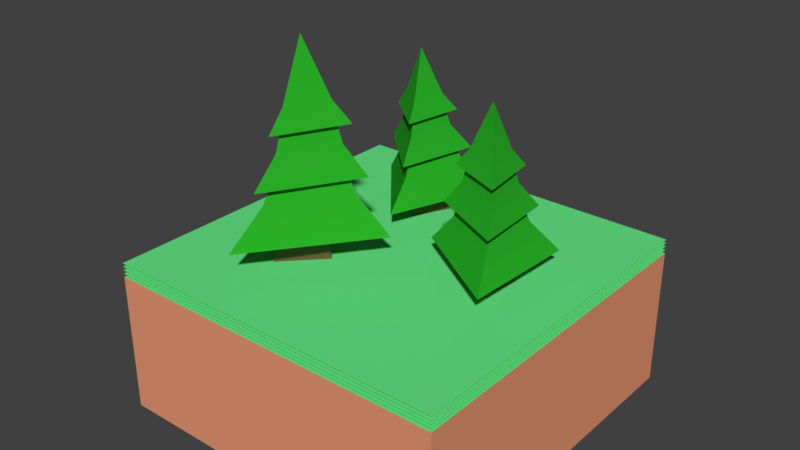 # Source: Woods.blend  (saved by Blender 2.79.0; exported with 4.5.12 LTS)
import bpy
from mathutils import Matrix  # noqa: F401  (used for matrix-valued properties, if any)

bpy.ops.wm.read_factory_settings(use_empty=True)
scene = bpy.context.scene
scene.name = 'Scene'

# ---- collections
col_collection_1 = bpy.data.collections.new('Collection 1'); scene.collection.children.link(col_collection_1)

# ---- materials (node trees are filled in below, after node groups)
mat_dirt_001 = bpy.data.materials.new('Dirt.001')
mat_dirt_001.alpha_threshold = 0.0
mat_dirt_001.use_transparent_shadow = False
mat_dirt_001.diffuse_color = (0.8, 0.3136, 0.1703, 1.0)
mat_dirt_001.roughness = 0.5
mat_dirt_001.line_color = (0.0, 0.0, 0.0, 1.0)
mat_grassblades_001 = bpy.data.materials.new('GrassBlades.001')
mat_grassblades_001.alpha_threshold = 0.0
mat_grassblades_001.use_transparent_shadow = False
mat_grassblades_001.diffuse_color = (0.1371, 0.8, 0.2439, 1.0)
mat_grassblades_001.roughness = 0.5
mat_wood = bpy.data.materials.new('Wood')
mat_wood.alpha_threshold = 0.0
mat_wood.use_transparent_shadow = False
mat_wood.diffuse_color = (0.1788, 0.114, 0.05272, 1.0)
mat_wood.roughness = 0.5
mat_leaves = bpy.data.materials.new('Leaves')
mat_leaves.alpha_threshold = 0.0
mat_leaves.use_transparent_shadow = False
mat_leaves.diffuse_color = (0.02412, 0.4262, 0.02087, 1.0)
mat_leaves.roughness = 0.5

# ---- material node trees

# ---- world
world_world = bpy.data.worlds.new('World'); scene.world = world_world
world_world.color = (0.05088, 0.05088, 0.05088)
world_world.use_sun_shadow = False
world_world.sun_shadow_jitter_overblur = 0.0
world_world.cycles.sampling_method = 'MANUAL'

# ---- meshes
me_cube_001 = bpy.data.meshes.new('Cube.001')
me_cube_001.from_pydata([(5.0, 5.0, -3.0), (5.0, -5.0, -3.0), (-5.0, -5.0, -3.0), (-5.0, 5.0, -3.0), (5.0, 5.0, 1.0), (5.0, -5.0, 1.0), (-5.0, -5.0, 1.0), (-5.0, 5.0, 1.0), (5.0, 5.0, 1.2), (5.0, -5.0, 1.2), (-5.0, -5.0, 1.2), (-5.0, 5.0, 1.2), (-5.0, 5.0, 1.1), (-5.0, -5.0, 1.1), (5.0, -5.0, 1.1), (5.0, 5.0, 1.1), (-5.0, 5.0, 1.3), (-5.0, -5.0, 1.3), (5.0, -5.0, 1.3), (5.0, 5.0, 1.3), (-5.0, 5.0, 1.4), (-5.0, -5.0, 1.4), (5.0, -5.0, 1.4), (5.0, 5.0, 1.4), (-1.465, 2.532, 2.913), (-1.031, 2.012, 2.913), (-0.7983, 2.648, 2.913), (-1.915, 2.452, 3.548), (-0.898, 1.542, 3.548), (-0.6185, 2.877, 3.548), (-0.3531, 3.093, 2.84), (-2.173, 2.625, 2.84), (-0.8539, 1.287, 2.84), (-2.439, 2.642, 3.2), (-0.7624, 1.028, 3.2), (-0.2006, 3.281, 3.2), (-1.762, 2.368, 4.452), (-0.9348, 1.682, 4.452), (-0.7545, 2.741, 4.452), (-0.6323, 2.873, 3.879), (-1.919, 2.428, 3.879), (-0.8899, 1.537, 3.879), (-2.112, 2.444, 4.298), (-0.8176, 1.35, 4.298), (-0.5177, 3.017, 4.298), (-1.154, 2.246, 6.085), (-0.79, 2.701, 4.787), (-1.717, 2.348, 4.787), (-0.948, 1.722, 4.787), (-0.7794, 0.5474, 1.988), (-2.857, 3.032, 1.988), (0.3336, 3.589, 1.988), (-1.741, 2.823, 1.0), (-1.034, 1.72, 1.0), (-0.4328, 2.884, 1.0), (-1.868, -2.158, 3.219), (-1.363, -1.484, 3.219), (-2.2, -1.384, 3.219), (-1.644, -2.68, 4.169), (-0.8329, -1.189, 4.169), (-2.529, -1.232, 4.169), (-2.865, -0.9722, 3.289), (-1.779, -3.042, 3.289), (-0.5368, -1.063, 3.289), (-1.724, -3.368, 3.736), (-0.2487, -0.8781, 3.736), (-3.137, -0.8414, 3.736), (-1.585, -2.471, 5.293), (-0.9908, -1.273, 5.293), (-2.325, -1.358, 5.293), (-2.519, -1.247, 4.58), (-1.613, -2.678, 4.58), (-0.8284, -1.178, 4.58), (-1.577, -2.916, 5.102), (-0.6232, -1.037, 5.102), (-2.726, -1.15, 5.102), (-1.611, -1.699, 7.324), (-2.266, -1.389, 5.709), (-1.575, -2.411, 5.709), (-1.036, -1.301, 5.709), (0.3377, -0.7615, 2.229), (-2.077, -3.986, 2.229), (-3.662, -0.2827, 2.229), (-2.142, -2.576, 1.0), (-1.009, -1.405, 1.0), (-2.59, -1.009, 1.0), (2.914, 0.4917, 2.913), (2.313, 0.18, 2.913), (2.883, -0.1847, 2.913), (2.934, 0.9481, 3.548), (1.826, 0.1517, 3.548), (3.069, -0.41, 3.548), (3.221, -0.7157, 2.84), (3.158, 1.163, 2.84), (1.567, 0.1638, 2.84), (3.233, 1.418, 3.2), (1.294, 0.1306, 3.2), (3.372, -0.9053, 3.2), (2.818, 0.8172, 4.452), (1.969, 0.1575, 4.452), (2.965, -0.2477, 4.452), (3.067, -0.3955, 3.879), (2.911, 0.9567, 3.879), (1.818, 0.145, 3.879), (2.968, 1.142, 4.298), (1.621, 0.1148, 4.298), (3.183, -0.5386, 4.298), (2.568, 0.2492, 6.085), (2.934, -0.2044, 4.787), (2.79, 0.7773, 4.787), (2.012, 0.1617, 4.787), (0.8285, 0.2511, 1.988), (3.704, 1.742, 1.988), (3.558, -1.493, 1.988), (3.258, 0.6982, 1.0), (2.029, 0.246, 1.0), (3.035, -0.5927, 1.0)], [], [(0, 1, 2, 3), (0, 4, 5, 1), (1, 5, 6, 2), (2, 6, 7, 3), (4, 7, 6, 5), (8, 11, 10, 9), (15, 12, 13, 14), (19, 16, 17, 18), (4, 0, 3, 7), (23, 20, 21, 22), (31, 27, 29, 30), (30, 29, 28, 32), (32, 28, 27, 31), (49, 32, 31, 50), (51, 30, 32, 49), (50, 31, 30, 51), (40, 36, 38, 39), (39, 38, 37, 41), (41, 37, 36, 40), (34, 41, 40, 33), (35, 39, 41, 34), (33, 40, 39, 35), (47, 45, 46), (46, 45, 48), (48, 45, 47), (43, 48, 47, 42), (44, 46, 48, 43), (42, 47, 46, 44), (24, 26, 54, 52), (24, 25, 49, 50), (25, 26, 51, 49), (26, 24, 50, 51), (26, 25, 53, 54), (25, 24, 52, 53), (62, 58, 60, 61), (61, 60, 59, 63), (63, 59, 58, 62), (80, 63, 62, 81), (82, 61, 63, 80), (81, 62, 61, 82), (71, 67, 69, 70), (70, 69, 68, 72), (72, 68, 67, 71), (65, 72, 71, 64), (66, 70, 72, 65), (64, 71, 70, 66), (78, 76, 77), (77, 76, 79), (79, 76, 78), (74, 79, 78, 73), (75, 77, 79, 74), (73, 78, 77, 75), (55, 57, 85, 83), (55, 56, 80, 81), (56, 57, 82, 80), (57, 55, 81, 82), (57, 56, 84, 85), (56, 55, 83, 84), (93, 89, 91, 92), (92, 91, 90, 94), (94, 90, 89, 93), (111, 94, 93, 112), (113, 92, 94, 111), (112, 93, 92, 113), (102, 98, 100, 101), (101, 100, 99, 103), (103, 99, 98, 102), (96, 103, 102, 95), (97, 101, 103, 96), (95, 102, 101, 97), (109, 107, 108), (108, 107, 110), (110, 107, 109), (105, 110, 109, 104), (106, 108, 110, 105), (104, 109, 108, 106), (86, 88, 116, 114), (86, 87, 111, 112), (87, 88, 113, 111), (88, 86, 112, 113), (88, 87, 115, 116), (87, 86, 114, 115)])
me_cube_001.polygons.foreach_set('use_smooth', [0, 0, 0, 0, 0, 0, 0, 0, 0, 0, 1, 1, 1, 1, 1, 1, 1, 1, 1, 1, 1, 1, 1, 1, 1, 1, 1, 1, 1, 1, 1, 1, 1, 1, 1, 1, 1, 1, 1, 1, 1, 1, 1, 1, 1, 1, 1, 1, 1, 1, 1, 1, 1, 1, 1, 1, 1, 1, 1, 1, 1, 1, 1, 1, 1, 1, 1, 1, 1, 1, 1, 1, 1, 1, 1, 1, 1, 1, 1, 1, 1, 1])
me_cube_001.polygons.foreach_set('material_index', [0, 0, 0, 0, 1, 1, 1, 1, 0, 1, 3, 3, 3, 3, 3, 3, 3, 3, 3, 3, 3, 3, 3, 3, 3, 3, 3, 3, 2, 3, 3, 3, 2, 2, 3, 3, 3, 3, 3, 3, 3, 3, 3, 3, 3, 3, 3, 3, 3, 3, 3, 3, 2, 3, 3, 3, 2, 2, 3, 3, 3, 3, 3, 3, 3, 3, 3, 3, 3, 3, 3, 3, 3, 3, 3, 3, 2, 3, 3, 3, 2, 2])
_k = set([(24, 52), (25, 53), (26, 54), (27, 31), (28, 32), (29, 30), (30, 51), (31, 50), (32, 49), (33, 40), (34, 41), (35, 39), (36, 40), (37, 41), (38, 39), (42, 47), (43, 48), (44, 46), (45, 46), (45, 47), (45, 48), (49, 50), (49, 51), (50, 51), (55, 83), (56, 84), (57, 85), (58, 62), (59, 63), (60, 61), (61, 82), (62, 81), (63, 80), (64, 71), (65, 72), (66, 70), (67, 71), (68, 72), (69, 70), (73, 78), (74, 79), (75, 77), (76, 77), (76, 78), (76, 79), (80, 81), (80, 82), (81, 82), (86, 114), (87, 115), (88, 116), (89, 93), (90, 94), (91, 92), (92, 113), (93, 112), (94, 111), (95, 102), (96, 103), (97, 101), (98, 102), (99, 103), (100, 101), (104, 109), (105, 110), (106, 108), (107, 108), (107, 109), (107, 110), (111, 112), (111, 113), (112, 113)])
me_cube_001.attributes.new('sharp_edge', 'BOOLEAN', 'EDGE').data.foreach_set('value', [ (min(e.vertices), max(e.vertices)) in _k for e in me_cube_001.edges])
_uv = me_cube_001.uv_layers.new(name='UVMap')
_uv.uv.foreach_set('vector', [0.0, 0.0, 0.0, 0.0, 0.0, 0.0, 0.0, 0.0, 0.0, 0.0, 0.0, 0.0, 0.0, 0.0, 0.0, 0.0, 0.0, 0.0, 0.0, 0.0, 0.0, 0.0, 0.0, 0.0, 0.0, 0.0, 0.0, 0.0, 0.0, 0.0, 0.0, 0.0, 1.0, 1.0, 2.352e-07, 1.0, 0.0, 4.705e-07, 1.0, 0.0, 1.0, 1.0, 2.352e-07, 1.0, 0.0, 4.705e-07, 1.0, 0.0, 1.0, 1.0, 2.352e-07, 1.0, 0.0, 4.705e-07, 1.0, 0.0, 1.0, 1.0, 2.352e-07, 1.0, 0.0, 4.705e-07, 1.0, 0.0, 0.0, 0.0, 0.0, 0.0, 0.0, 0.0, 0.0, 0.0, 1.0, 1.0, 2.352e-07, 1.0, 0.0, 4.705e-07, 1.0, 0.0, -0.09055, 1.042, -0.0887, 1.036, -0.07701, 1.036, -0.07444, 1.042, -0.07444, 1.042, -0.07701, 1.036, -0.06838, 1.028, -0.06272, 1.031, -0.103, 1.032, -0.09768, 1.028, -0.0887, 1.036, -0.09055, 1.042, 1.0, 0.0, 1.0, 1.0, 0.6667, 1.0, 0.6667, 0.0, 0.3333, 0.0, 0.3333, 1.0, 0.0, 1.0, 0.0, 0.0, 0.6667, 0.0, 0.6667, 1.0, 0.3333, 1.0, 0.3333, 0.0, -0.08118, 1.067, -0.08232, 1.072, -0.09154, 1.072, -0.09285, 1.067, -0.09285, 1.067, -0.09154, 1.072, -0.09957, 1.077, -0.103, 1.073, -0.07089, 1.073, -0.07421, 1.077, -0.08232, 1.072, -0.08118, 1.067, 1.0, 0.0, 1.0, 1.0, 0.6667, 1.0, 0.6667, 0.0, 0.3333, 0.0, 0.3333, 1.0, 0.0, 1.0, 0.0, 0.0, 0.6667, 0.0, 0.6667, 1.0, 0.3333, 1.0, 0.3333, 0.0, -0.04123, 1.035, -0.02981, 1.039, -0.04123, 1.043, -0.04123, 1.043, -0.02981, 1.039, -0.03558, 1.05, -0.03565, 1.028, -0.02981, 1.039, -0.04123, 1.035, 1.0, 0.0, 1.0, 1.0, 0.6667, 1.0, 0.6667, 0.0, 0.3333, 0.0, 0.3333, 1.0, 0.0, 1.0, 0.0, 0.0, 0.6667, 0.0, 0.6667, 1.0, 0.3333, 1.0, 0.3333, 0.0, 0.0, 0.0, 0.0, 0.0, 0.0, 0.0, 0.0, 0.0, 1.0, 1.0, 0.6667, 1.0, 0.6667, 0.0, 1.0, 0.0, 0.6667, 1.0, 0.3333, 1.0, 0.3333, 0.0, 0.6667, 0.0, 0.3333, 1.0, 0.0, 1.0, 0.0, 0.0, 0.3333, 0.0, 0.0, 0.0, 0.0, 0.0, 0.0, 0.0, 0.0, 0.0, 0.0, 0.0, 0.0, 0.0, 0.0, 0.0, 0.0, 0.0, -0.103, 1.015, -0.09621, 1.011, -0.08526, 1.02, -0.08771, 1.028, -0.08771, 1.028, -0.08526, 1.02, -0.07074, 1.019, -0.06777, 1.027, -0.06777, 1.027, -0.07074, 1.019, -0.05916, 1.011, -0.05196, 1.015, 0.3333, 0.0, 0.3333, 1.0, 0.0, 1.0, 0.0, 0.0, 0.6667, 0.0, 0.6667, 1.0, 0.3333, 1.0, 0.3333, 0.0, 1.0, 0.0, 1.0, 1.0, 0.6667, 1.0, 0.6667, 0.0, -0.103, 1.06, -0.09885, 1.056, -0.08879, 1.061, -0.09024, 1.067, -0.09024, 1.067, -0.08879, 1.061, -0.07733, 1.061, -0.07573, 1.067, -0.07573, 1.067, -0.07733, 1.061, -0.06711, 1.056, -0.06282, 1.06, 0.3333, 0.0, 0.3333, 1.0, 0.0, 1.0, 0.0, 0.0, 0.6667, 0.0, 0.6667, 1.0, 0.3333, 1.0, 0.3333, 0.0, 1.0, 0.0, 1.0, 1.0, 0.6667, 1.0, 0.6667, 0.0, -0.03621, 1.063, -0.04954, 1.07, -0.04413, 1.056, -0.04413, 1.056, -0.04954, 1.07, -0.05471, 1.056, -0.05471, 1.056, -0.04954, 1.07, -0.06278, 1.062, 0.3333, 0.0, 0.3333, 1.0, 0.0, 1.0, 0.0, 0.0, 0.6667, 0.0, 0.6667, 1.0, 0.3333, 1.0, 0.3333, 0.0, 1.0, 0.0, 1.0, 1.0, 0.6667, 1.0, 0.6667, 0.0, 0.0, 0.0, 0.0, 0.0, 0.0, 0.0, 0.0, 0.0, 1.0, 1.0, 0.6667, 1.0, 0.6667, 0.0, 1.0, 0.0, 0.6667, 1.0, 0.3333, 1.0, 0.3333, 0.0, 0.6667, 0.0, 0.3333, 1.0, 0.0, 1.0, 0.0, 0.0, 0.3333, 0.0, 0.0, 0.0, 0.0, 0.0, 0.0, 0.0, 0.0, 0.0, 0.0, 0.0, 0.0, 0.0, 0.0, 0.0, 0.0, 0.0, -0.07369, 1.056, -0.07623, 1.049, -0.06687, 1.042, -0.06097, 1.046, -0.103, 1.046, -0.09746, 1.042, -0.08793, 1.049, -0.0898, 1.055, -0.0898, 1.055, -0.08793, 1.049, -0.07623, 1.049, -0.07369, 1.056, 0.6667, 0.0, 0.6667, 1.0, 0.3333, 1.0, 0.3333, 0.0, 1.0, 0.0, 1.0, 1.0, 0.6667, 1.0, 0.6667, 0.0, 0.3333, 0.0, 0.3333, 1.0, 0.0, 1.0, 0.0, 0.0, -0.04062, 1.079, -0.04193, 1.074, -0.03372, 1.07, -0.03024, 1.074, -0.06278, 1.074, -0.05942, 1.07, -0.05115, 1.074, -0.0523, 1.079, -0.0523, 1.079, -0.05115, 1.074, -0.04193, 1.074, -0.04062, 1.079, 0.6667, 0.0, 0.6667, 1.0, 0.3333, 1.0, 0.3333, 0.0, 1.0, 0.0, 1.0, 1.0, 0.6667, 1.0, 0.6667, 0.0, 0.3333, 0.0, 0.3333, 1.0, 0.0, 1.0, 0.0, 0.0, -0.05626, 1.028, -0.05196, 1.04, -0.06269, 1.034, -0.04126, 1.034, -0.05196, 1.04, -0.04775, 1.028, -0.04775, 1.028, -0.05196, 1.04, -0.05626, 1.028, 0.6667, 0.0, 0.6667, 1.0, 0.3333, 1.0, 0.3333, 0.0, 1.0, 0.0, 1.0, 1.0, 0.6667, 1.0, 0.6667, 0.0, 0.3333, 0.0, 0.3333, 1.0, 0.0, 1.0, 0.0, 0.0, 0.0, 0.0, 0.0, 0.0, 0.0, 0.0, 0.0, 0.0, 0.3333, 1.0, 0.0, 1.0, 0.0, 0.0, 0.3333, 0.0, 1.0, 1.0, 0.6667, 1.0, 0.6667, 0.0, 1.0, 0.0, 0.6667, 1.0, 0.3333, 1.0, 0.3333, 0.0, 0.6667, 0.0, 0.0, 0.0, 0.0, 0.0, 0.0, 0.0, 0.0, 0.0, 0.0, 0.0, 0.0, 0.0, 0.0, 0.0, 0.0, 0.0])
_ca = me_cube_001.color_attributes.new('Col', 'BYTE_COLOR', 'CORNER')
_ca.data.foreach_set('color', [1.0, 1.0, 1.0, 1.0, 1.0, 1.0, 1.0, 1.0, 1.0, 1.0, 1.0, 1.0, 1.0, 1.0, 1.0, 1.0, 1.0, 1.0, 1.0, 1.0, 1.0, 1.0, 1.0, 1.0, 1.0, 1.0, 1.0, 1.0, 1.0, 1.0, 1.0, 1.0, 1.0, 1.0, 1.0, 1.0, 1.0, 1.0, 1.0, 1.0, 1.0, 1.0, 1.0, 1.0, 1.0, 1.0, 1.0, 1.0, 1.0, 1.0, 1.0, 1.0, 1.0, 1.0, 1.0, 1.0, 1.0, 1.0, 1.0, 1.0, 1.0, 1.0, 1.0, 1.0, 1.0, 1.0, 1.0, 1.0, 1.0, 1.0, 1.0, 1.0, 1.0, 1.0, 1.0, 1.0, 1.0, 1.0, 1.0, 1.0, 0.3185, 0.3185, 0.3185, 1.0, 0.3185, 0.3185, 0.3185, 1.0, 0.3185, 0.3185, 0.3185, 1.0, 0.3185, 0.3185, 0.3185, 1.0, 0.6038, 0.6038, 0.6038, 1.0, 0.6038, 0.6038, 0.6038, 1.0, 0.6038, 0.6038, 0.6038, 1.0, 0.6038, 0.6038, 0.6038, 1.0, 0.1329, 0.1329, 0.1329, 1.0, 0.1329, 0.1329, 0.1329, 1.0, 0.1329, 0.1329, 0.1329, 1.0, 0.1329, 0.1329, 0.1329, 1.0, 1.0, 1.0, 1.0, 1.0, 1.0, 1.0, 1.0, 1.0, 1.0, 1.0, 1.0, 1.0, 1.0, 1.0, 1.0, 1.0, 0.0331, 0.0331, 0.0331, 1.0, 0.0331, 0.0331, 0.0331, 1.0, 0.0331, 0.0331, 0.0331, 1.0, 0.0331, 0.0331, 0.0331, 1.0, 1.0, 1.0, 1.0, 1.0, 1.0, 1.0, 1.0, 1.0, 1.0, 1.0, 1.0, 1.0, 1.0, 1.0, 1.0, 1.0, 1.0, 1.0, 1.0, 1.0, 1.0, 1.0, 1.0, 1.0, 1.0, 1.0, 1.0, 1.0, 1.0, 1.0, 1.0, 1.0, 1.0, 1.0, 1.0, 1.0, 1.0, 1.0, 1.0, 1.0, 1.0, 1.0, 1.0, 1.0, 1.0, 1.0, 1.0, 1.0, 1.0, 1.0, 1.0, 1.0, 1.0, 1.0, 1.0, 1.0, 1.0, 1.0, 1.0, 1.0, 1.0, 1.0, 1.0, 1.0, 1.0, 1.0, 1.0, 1.0, 1.0, 1.0, 1.0, 1.0, 1.0, 1.0, 1.0, 1.0, 1.0, 1.0, 1.0, 1.0, 1.0, 1.0, 1.0, 1.0, 1.0, 1.0, 1.0, 1.0, 1.0, 1.0, 1.0, 1.0, 1.0, 1.0, 1.0, 1.0, 1.0, 1.0, 1.0, 1.0, 1.0, 1.0, 1.0, 1.0, 1.0, 1.0, 1.0, 1.0, 1.0, 1.0, 1.0, 1.0, 1.0, 1.0, 1.0, 1.0, 1.0, 1.0, 1.0, 1.0, 1.0, 1.0, 1.0, 1.0, 1.0, 1.0, 1.0, 1.0, 1.0, 1.0, 1.0, 1.0, 1.0, 1.0, 1.0, 1.0, 1.0, 1.0, 1.0, 1.0, 1.0, 1.0, 1.0, 1.0, 1.0, 1.0, 1.0, 1.0, 1.0, 1.0, 1.0, 1.0, 1.0, 1.0, 1.0, 1.0, 1.0, 1.0, 1.0, 1.0, 1.0, 1.0, 1.0, 1.0, 1.0, 1.0, 1.0, 1.0, 1.0, 1.0, 1.0, 1.0, 1.0, 1.0, 1.0, 1.0, 1.0, 1.0, 1.0, 1.0, 1.0, 1.0, 1.0, 1.0, 1.0, 1.0, 1.0, 1.0, 1.0, 1.0, 1.0, 1.0, 1.0, 1.0, 1.0, 1.0, 1.0, 1.0, 1.0, 1.0, 1.0, 1.0, 1.0, 1.0, 1.0, 1.0, 1.0, 1.0, 1.0, 1.0, 1.0, 1.0, 1.0, 1.0, 1.0, 1.0, 1.0, 1.0, 1.0, 1.0, 1.0, 1.0, 1.0, 1.0, 1.0, 1.0, 1.0, 1.0, 1.0, 1.0, 1.0, 1.0, 1.0, 1.0, 1.0, 1.0, 1.0, 1.0, 1.0, 1.0, 1.0, 1.0, 1.0, 1.0, 1.0, 1.0, 1.0, 1.0, 1.0, 1.0, 1.0, 1.0, 1.0, 1.0, 1.0, 1.0, 1.0, 1.0, 1.0, 1.0, 1.0, 1.0, 1.0, 1.0, 1.0, 1.0, 1.0, 1.0, 1.0, 1.0, 1.0, 1.0, 1.0, 1.0, 1.0, 1.0, 1.0, 1.0, 1.0, 1.0, 1.0, 1.0, 1.0, 1.0, 1.0, 1.0, 1.0, 1.0, 1.0, 1.0, 1.0, 1.0, 1.0, 1.0, 1.0, 1.0, 1.0, 1.0, 1.0, 1.0, 1.0, 1.0, 1.0, 1.0, 1.0, 1.0, 1.0, 1.0, 1.0, 1.0, 1.0, 1.0, 1.0, 1.0, 1.0, 1.0, 1.0, 1.0, 1.0, 1.0, 1.0, 1.0, 1.0, 1.0, 1.0, 1.0, 1.0, 1.0, 1.0, 1.0, 1.0, 1.0, 1.0, 1.0, 1.0, 1.0, 1.0, 1.0, 1.0, 1.0, 1.0, 1.0, 1.0, 1.0, 1.0, 1.0, 1.0, 1.0, 1.0, 1.0, 1.0, 1.0, 1.0, 1.0, 1.0, 1.0, 1.0, 1.0, 1.0, 1.0, 1.0, 1.0, 1.0, 1.0, 1.0, 1.0, 1.0, 1.0, 1.0, 1.0, 1.0, 1.0, 1.0, 1.0, 1.0, 1.0, 1.0, 1.0, 1.0, 1.0, 1.0, 1.0, 1.0, 1.0, 1.0, 1.0, 1.0, 1.0, 1.0, 1.0, 1.0, 1.0, 1.0, 1.0, 1.0, 1.0, 1.0, 1.0, 1.0, 1.0, 1.0, 1.0, 1.0, 1.0, 1.0, 1.0, 1.0, 1.0, 1.0, 1.0, 1.0, 1.0, 1.0, 1.0, 1.0, 1.0, 1.0, 1.0, 1.0, 1.0, 1.0, 1.0, 1.0, 1.0, 1.0, 1.0, 1.0, 1.0, 1.0, 1.0, 1.0, 1.0, 1.0, 1.0, 1.0, 1.0, 1.0, 1.0, 1.0, 1.0, 1.0, 1.0, 1.0, 1.0, 1.0, 1.0, 1.0, 1.0, 1.0, 1.0, 1.0, 1.0, 1.0, 1.0, 1.0, 1.0, 1.0, 1.0, 1.0, 1.0, 1.0, 1.0, 1.0, 1.0, 1.0, 1.0, 1.0, 1.0, 1.0, 1.0, 1.0, 1.0, 1.0, 1.0, 1.0, 1.0, 1.0, 1.0, 1.0, 1.0, 1.0, 1.0, 1.0, 1.0, 1.0, 1.0, 1.0, 1.0, 1.0, 1.0, 1.0, 1.0, 1.0, 1.0, 1.0, 1.0, 1.0, 1.0, 1.0, 1.0, 1.0, 1.0, 1.0, 1.0, 1.0, 1.0, 1.0, 1.0, 1.0, 1.0, 1.0, 1.0, 1.0, 1.0, 1.0, 1.0, 1.0, 1.0, 1.0, 1.0, 1.0, 1.0, 1.0, 1.0, 1.0, 1.0, 1.0, 1.0, 1.0, 1.0, 1.0, 1.0, 1.0, 1.0, 1.0, 1.0, 1.0, 1.0, 1.0, 1.0, 1.0, 1.0, 1.0, 1.0, 1.0, 1.0, 1.0, 1.0, 1.0, 1.0, 1.0, 1.0, 1.0, 1.0, 1.0, 1.0, 1.0, 1.0, 1.0, 1.0, 1.0, 1.0, 1.0, 1.0, 1.0, 1.0, 1.0, 1.0, 1.0, 1.0, 1.0, 1.0, 1.0, 1.0, 1.0, 1.0, 1.0, 1.0, 1.0, 1.0, 1.0, 1.0, 1.0, 1.0, 1.0, 1.0, 1.0, 1.0, 1.0, 1.0, 1.0, 1.0, 1.0, 1.0, 1.0, 1.0, 1.0, 1.0, 1.0, 1.0, 1.0, 1.0, 1.0, 1.0, 1.0, 1.0, 1.0, 1.0, 1.0, 1.0, 1.0, 1.0, 1.0, 1.0, 1.0, 1.0, 1.0, 1.0, 1.0, 1.0, 1.0, 1.0, 1.0, 1.0, 1.0, 1.0, 1.0, 1.0, 1.0, 1.0, 1.0, 1.0, 1.0, 1.0, 1.0, 1.0, 1.0, 1.0, 1.0, 1.0, 1.0, 1.0, 1.0, 1.0, 1.0, 1.0, 1.0, 1.0, 1.0, 1.0, 1.0, 1.0, 1.0, 1.0, 1.0, 1.0, 1.0, 1.0, 1.0, 1.0, 1.0, 1.0, 1.0, 1.0, 1.0, 1.0, 1.0, 1.0, 1.0, 1.0, 1.0, 1.0, 1.0, 1.0, 1.0, 1.0, 1.0, 1.0, 1.0, 1.0, 1.0, 1.0, 1.0, 1.0, 1.0, 1.0, 1.0, 1.0, 1.0, 1.0, 1.0, 1.0, 1.0, 1.0, 1.0, 1.0, 1.0, 1.0, 1.0, 1.0, 1.0, 1.0, 1.0, 1.0, 1.0, 1.0, 1.0, 1.0, 1.0, 1.0, 1.0, 1.0, 1.0, 1.0, 1.0, 1.0, 1.0, 1.0, 1.0, 1.0, 1.0, 1.0, 1.0, 1.0, 1.0, 1.0, 1.0, 1.0, 1.0, 1.0, 1.0, 1.0, 1.0, 1.0, 1.0, 1.0, 1.0, 1.0, 1.0, 1.0, 1.0, 1.0, 1.0, 1.0, 1.0, 1.0, 1.0, 1.0, 1.0, 1.0, 1.0, 1.0, 1.0, 1.0, 1.0, 1.0, 1.0, 1.0, 1.0, 1.0, 1.0, 1.0, 1.0, 1.0, 1.0, 1.0, 1.0, 1.0, 1.0, 1.0, 1.0, 1.0, 1.0, 1.0, 1.0, 1.0, 1.0, 1.0, 1.0, 1.0, 1.0, 1.0, 1.0, 1.0, 1.0, 1.0, 1.0, 1.0, 1.0, 1.0, 1.0, 1.0, 1.0, 1.0, 1.0, 1.0, 1.0, 1.0, 1.0, 1.0, 1.0, 1.0, 1.0, 1.0, 1.0, 1.0, 1.0, 1.0, 1.0, 1.0, 1.0, 1.0, 1.0, 1.0, 1.0, 1.0, 1.0, 1.0, 1.0, 1.0, 1.0, 1.0, 1.0, 1.0, 1.0, 1.0, 1.0, 1.0, 1.0, 1.0, 1.0, 1.0, 1.0, 1.0, 1.0, 1.0, 1.0, 1.0, 1.0, 1.0, 1.0, 1.0, 1.0, 1.0, 1.0, 1.0, 1.0, 1.0, 1.0, 1.0, 1.0, 1.0, 1.0, 1.0, 1.0, 1.0, 1.0, 1.0, 1.0, 1.0, 1.0, 1.0, 1.0, 1.0, 1.0, 1.0, 1.0, 1.0, 1.0, 1.0, 1.0, 1.0, 1.0, 1.0, 1.0, 1.0, 1.0, 1.0, 1.0, 1.0, 1.0, 1.0, 1.0, 1.0, 1.0, 1.0, 1.0, 1.0, 1.0, 1.0, 1.0, 1.0, 1.0, 1.0, 1.0, 1.0, 1.0, 1.0, 1.0, 1.0, 1.0, 1.0, 1.0, 1.0, 1.0, 1.0, 1.0, 1.0, 1.0, 1.0, 1.0, 1.0, 1.0, 1.0, 1.0, 1.0, 1.0, 1.0, 1.0, 1.0, 1.0, 1.0, 1.0, 1.0, 1.0, 1.0, 1.0, 1.0, 1.0, 1.0, 1.0, 1.0, 1.0, 1.0, 1.0, 1.0, 1.0, 1.0, 1.0, 1.0, 1.0, 1.0, 1.0, 1.0, 1.0, 1.0, 1.0, 1.0, 1.0, 1.0, 1.0, 1.0, 1.0, 1.0, 1.0, 1.0, 1.0, 1.0, 1.0, 1.0, 1.0, 1.0, 1.0, 1.0, 1.0, 1.0, 1.0, 1.0, 1.0, 1.0, 1.0, 1.0, 1.0, 1.0, 1.0, 1.0, 1.0, 1.0, 1.0, 1.0, 1.0, 1.0, 1.0, 1.0, 1.0, 1.0, 1.0, 1.0, 1.0, 1.0, 1.0, 1.0, 1.0, 1.0, 1.0, 1.0, 1.0, 1.0, 1.0, 1.0, 1.0, 1.0, 1.0, 1.0, 1.0, 1.0, 1.0, 1.0, 1.0, 1.0, 1.0, 1.0, 1.0, 1.0, 1.0, 1.0, 1.0, 1.0, 1.0, 1.0, 1.0, 1.0, 1.0, 1.0, 1.0, 1.0, 1.0, 1.0, 1.0, 1.0, 1.0, 1.0, 1.0, 1.0, 1.0, 1.0, 1.0, 1.0, 1.0, 1.0, 1.0, 1.0, 1.0, 1.0, 1.0, 1.0, 1.0, 1.0, 1.0, 1.0, 1.0, 1.0, 1.0, 1.0, 1.0, 1.0, 1.0, 1.0, 1.0, 1.0, 1.0, 1.0, 1.0, 1.0, 1.0, 1.0, 1.0, 1.0, 1.0, 1.0, 1.0, 1.0, 1.0, 1.0, 1.0, 1.0, 1.0, 1.0, 1.0, 1.0, 1.0, 1.0, 1.0, 1.0, 1.0, 1.0, 1.0, 1.0, 1.0, 1.0, 1.0, 1.0, 1.0, 1.0, 1.0, 1.0, 1.0, 1.0, 1.0, 1.0, 1.0, 1.0, 1.0, 1.0, 1.0, 1.0, 1.0, 1.0, 1.0, 1.0, 1.0, 1.0, 1.0, 1.0, 1.0, 1.0])
me_cube_001.materials.append(mat_dirt_001)
me_cube_001.materials.append(mat_grassblades_001)
me_cube_001.materials.append(mat_wood)
me_cube_001.materials.append(mat_leaves)
me_cube_001.use_remesh_preserve_volume = False
me_cube_001.use_remesh_preserve_attributes = False
me_cube_001.use_mirror_vertex_groups = False
me_cube_001.use_paint_bone_selection = False
me_cube_001.use_paint_mask = True
me_cube_001.update()

# ---- objects
ob_woods = bpy.data.objects.new('Woods', me_cube_001)

# ---- transforms, parenting, visibility, modifiers, constraints
ob_woods.location = (0.0, 0.0, 0.0)
ob_woods.lock_rotations_4d = False
ob_woods.empty_display_type = 'ARROWS'
ob_woods.lineart.crease_threshold = 0.0
_m = ob_woods.modifiers.new('EdgeSplit', 'EDGE_SPLIT')
_m.use_edge_angle = False

# ---- collection membership
col_collection_1.objects.link(ob_woods)

# ---- scene / render settings (as saved in the file)
scene.frame_start = 1; scene.frame_end = 250; scene.frame_set(1)
scene.render.engine = 'BLENDER_EEVEE_NEXT'
scene.render.resolution_percentage = 50
scene.render.dither_intensity = 0.0
scene.cycles.use_denoising = False
scene.cycles.samples = 128
scene.cycles.sampling_pattern = 'TABULATED_SOBOL'
scene.cycles.use_adaptive_sampling = False
scene.cycles.use_light_tree = False
scene.cycles.blur_glossy = 0.0
scene.cycles.sample_clamp_indirect = 0.0
scene.view_settings.view_transform = 'Standard'
bpy.context.view_layer.update()

# ---- added for rendering (the .blend has no active camera and no usable light): camera, sun
cam_auto = bpy.data.cameras.new('AutoCamera')
cam_auto.lens = 50.0
cam_auto.sensor_width = 36.0
cam_auto.clip_end = 1000.0
ob_auto_camera = bpy.data.objects.new('AutoCamera', cam_auto)
scene.collection.objects.link(ob_auto_camera)
ob_auto_camera.location = (16.2003, -19.4403, 15.1222)
ob_auto_camera.rotation_euler = (1.09748, -7.21219e-08, 0.694738)
scene.camera = ob_auto_camera
light_auto_sun = bpy.data.lights.new('AutoSun', 'SUN')
light_auto_sun.energy = 3.0
light_auto_sun.angle = 0.0523599
ob_auto_sun = bpy.data.objects.new('AutoSun', light_auto_sun)
scene.collection.objects.link(ob_auto_sun)
ob_auto_sun.rotation_euler = (0.872665, 0.174533, 0.523599)
bpy.context.view_layer.update()
